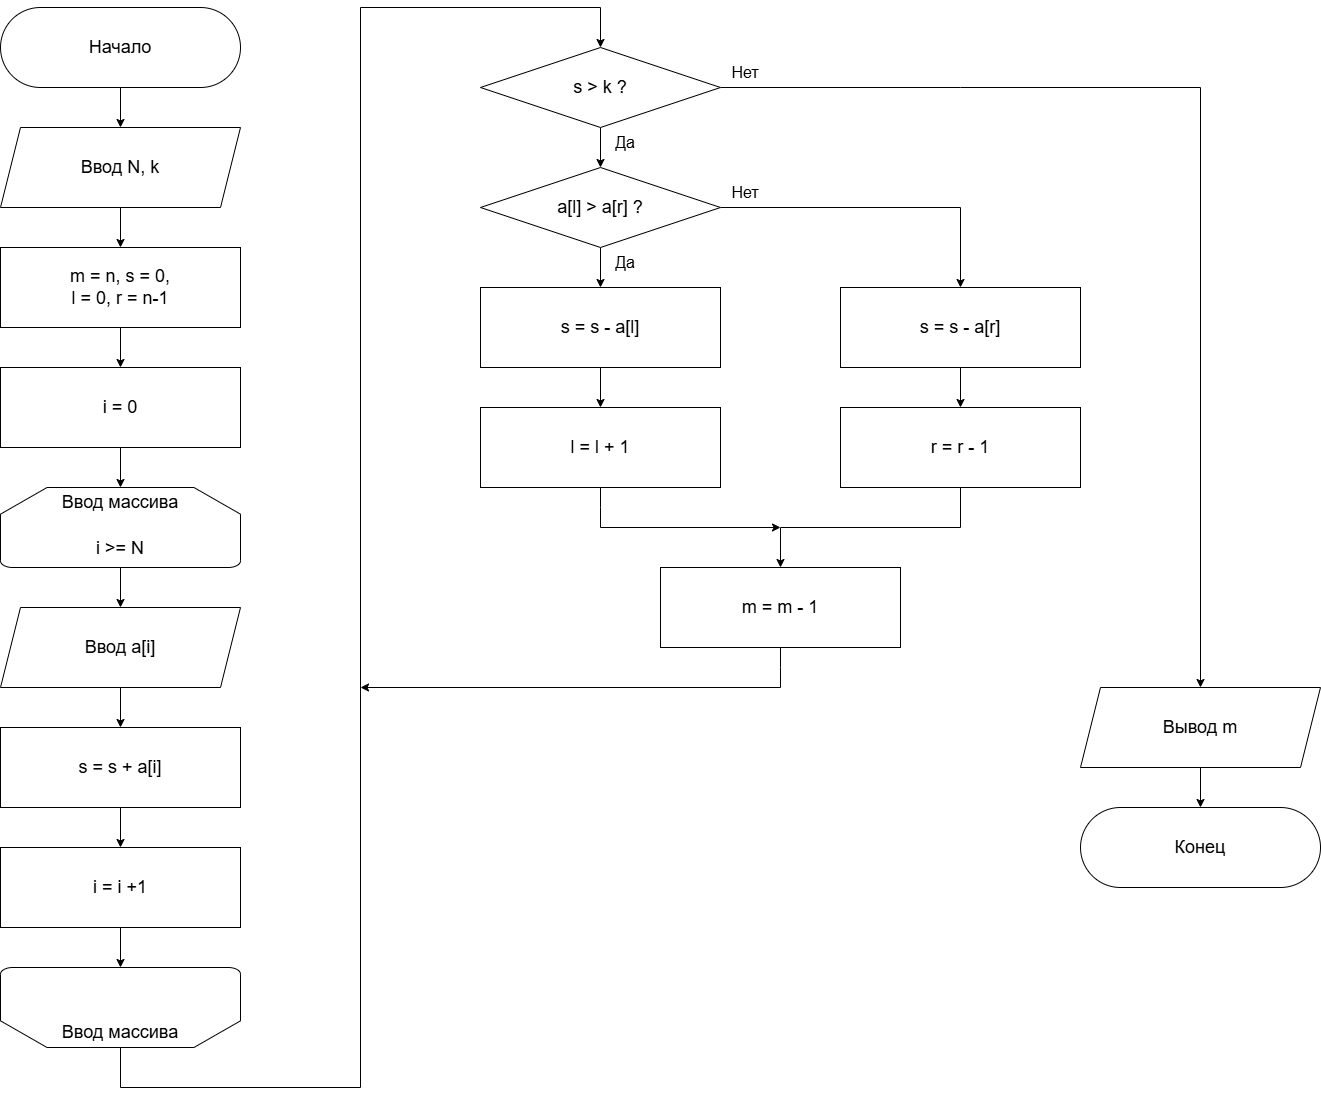

The diagram above was exported from draw.io. Its source (the exported page's mxGraphModel, read from the mxfile embedded in the PNG):
<mxGraphModel dx="1426" dy="849" grid="1" gridSize="10" guides="1" tooltips="1" connect="1" arrows="1" fold="1" page="1" pageScale="1" pageWidth="827" pageHeight="1169" math="0" shadow="0">
  <root>
    <mxCell id="0" />
    <mxCell id="1" parent="0" />
    <mxCell id="AQcpTjsHn41IW9zeK97s-3" style="edgeStyle=orthogonalEdgeStyle;rounded=0;orthogonalLoop=1;jettySize=auto;html=1;" parent="1" source="AQcpTjsHn41IW9zeK97s-2" edge="1">
      <mxGeometry relative="1" as="geometry">
        <mxPoint x="440" y="200" as="targetPoint" />
      </mxGeometry>
    </mxCell>
    <mxCell id="AQcpTjsHn41IW9zeK97s-2" value="Начало" style="rounded=1;whiteSpace=wrap;html=1;arcSize=50;fontSize=18;" parent="1" vertex="1">
      <mxGeometry x="320" y="80" width="240" height="80" as="geometry" />
    </mxCell>
    <mxCell id="AQcpTjsHn41IW9zeK97s-5" style="edgeStyle=orthogonalEdgeStyle;rounded=0;orthogonalLoop=1;jettySize=auto;html=1;" parent="1" source="AQcpTjsHn41IW9zeK97s-4" edge="1">
      <mxGeometry relative="1" as="geometry">
        <mxPoint x="440" y="320" as="targetPoint" />
      </mxGeometry>
    </mxCell>
    <mxCell id="AQcpTjsHn41IW9zeK97s-4" value="Ввод N, k" style="shape=parallelogram;perimeter=parallelogramPerimeter;whiteSpace=wrap;html=1;fixedSize=1;fontSize=18;" parent="1" vertex="1">
      <mxGeometry x="320" y="200" width="240" height="80" as="geometry" />
    </mxCell>
    <mxCell id="AQcpTjsHn41IW9zeK97s-7" style="edgeStyle=orthogonalEdgeStyle;rounded=0;orthogonalLoop=1;jettySize=auto;html=1;" parent="1" source="AQcpTjsHn41IW9zeK97s-6" edge="1">
      <mxGeometry relative="1" as="geometry">
        <mxPoint x="440" y="440" as="targetPoint" />
      </mxGeometry>
    </mxCell>
    <mxCell id="AQcpTjsHn41IW9zeK97s-6" value="m = n, s = 0,&lt;div&gt;l = 0, r = n-1&lt;/div&gt;" style="rounded=0;whiteSpace=wrap;html=1;fontSize=18;" parent="1" vertex="1">
      <mxGeometry x="320" y="320" width="240" height="80" as="geometry" />
    </mxCell>
    <mxCell id="AQcpTjsHn41IW9zeK97s-8" style="edgeStyle=orthogonalEdgeStyle;rounded=0;orthogonalLoop=1;jettySize=auto;html=1;" parent="1" source="AQcpTjsHn41IW9zeK97s-9" edge="1">
      <mxGeometry relative="1" as="geometry">
        <mxPoint x="440" y="680" as="targetPoint" />
      </mxGeometry>
    </mxCell>
    <mxCell id="AQcpTjsHn41IW9zeK97s-9" value="&lt;div&gt;&lt;br&gt;&lt;/div&gt;&lt;div&gt;&lt;br&gt;&lt;/div&gt;&lt;div&gt;i &amp;gt;= N&lt;/div&gt;" style="strokeWidth=1;html=1;shape=mxgraph.flowchart.loop_limit;whiteSpace=wrap;fontSize=18;" parent="1" vertex="1">
      <mxGeometry x="320" y="560" width="240" height="80" as="geometry" />
    </mxCell>
    <mxCell id="AQcpTjsHn41IW9zeK97s-10" value="Ввод массива" style="text;html=1;whiteSpace=wrap;strokeColor=none;fillColor=none;align=center;verticalAlign=middle;rounded=0;fontSize=18;" parent="1" vertex="1">
      <mxGeometry x="370" y="560" width="140" height="30" as="geometry" />
    </mxCell>
    <mxCell id="AQcpTjsHn41IW9zeK97s-11" style="edgeStyle=orthogonalEdgeStyle;rounded=0;orthogonalLoop=1;jettySize=auto;html=1;entryX=0.5;entryY=0;entryDx=0;entryDy=0;" parent="1" source="AQcpTjsHn41IW9zeK97s-12" target="AQcpTjsHn41IW9zeK97s-10" edge="1">
      <mxGeometry relative="1" as="geometry" />
    </mxCell>
    <mxCell id="AQcpTjsHn41IW9zeK97s-12" value="i = 0" style="rounded=0;whiteSpace=wrap;html=1;fontSize=18;" parent="1" vertex="1">
      <mxGeometry x="320" y="440" width="240" height="80" as="geometry" />
    </mxCell>
    <mxCell id="AQcpTjsHn41IW9zeK97s-13" style="edgeStyle=orthogonalEdgeStyle;rounded=0;orthogonalLoop=1;jettySize=auto;html=1;" parent="1" source="AQcpTjsHn41IW9zeK97s-14" edge="1">
      <mxGeometry relative="1" as="geometry">
        <mxPoint x="440" y="800" as="targetPoint" />
      </mxGeometry>
    </mxCell>
    <mxCell id="AQcpTjsHn41IW9zeK97s-14" value="Ввод a[i]" style="shape=parallelogram;perimeter=parallelogramPerimeter;whiteSpace=wrap;html=1;fixedSize=1;fontSize=18;" parent="1" vertex="1">
      <mxGeometry x="320" y="680" width="240" height="80" as="geometry" />
    </mxCell>
    <mxCell id="AQcpTjsHn41IW9zeK97s-15" style="edgeStyle=orthogonalEdgeStyle;rounded=0;orthogonalLoop=1;jettySize=auto;html=1;" parent="1" source="AQcpTjsHn41IW9zeK97s-16" edge="1">
      <mxGeometry relative="1" as="geometry">
        <mxPoint x="440" y="1040" as="targetPoint" />
      </mxGeometry>
    </mxCell>
    <mxCell id="AQcpTjsHn41IW9zeK97s-16" value="i = i +1" style="rounded=0;whiteSpace=wrap;html=1;fontSize=18;" parent="1" vertex="1">
      <mxGeometry x="320" y="920" width="240" height="80" as="geometry" />
    </mxCell>
    <mxCell id="AQcpTjsHn41IW9zeK97s-21" style="edgeStyle=orthogonalEdgeStyle;rounded=0;orthogonalLoop=1;jettySize=auto;html=1;" parent="1" source="AQcpTjsHn41IW9zeK97s-17" edge="1">
      <mxGeometry relative="1" as="geometry">
        <mxPoint x="920" y="120" as="targetPoint" />
        <Array as="points">
          <mxPoint x="440" y="1160" />
          <mxPoint x="680" y="1160" />
          <mxPoint x="680" y="80" />
        </Array>
      </mxGeometry>
    </mxCell>
    <mxCell id="AQcpTjsHn41IW9zeK97s-17" value="" style="strokeWidth=1;html=1;shape=mxgraph.flowchart.loop_limit;whiteSpace=wrap;fontSize=18;rotation=-180;" parent="1" vertex="1">
      <mxGeometry x="320" y="1040" width="240" height="80" as="geometry" />
    </mxCell>
    <mxCell id="AQcpTjsHn41IW9zeK97s-18" value="Ввод массива" style="text;html=1;whiteSpace=wrap;strokeColor=none;fillColor=none;align=center;verticalAlign=middle;rounded=0;fontSize=18;" parent="1" vertex="1">
      <mxGeometry x="370" y="1090" width="140" height="30" as="geometry" />
    </mxCell>
    <mxCell id="AQcpTjsHn41IW9zeK97s-20" style="edgeStyle=orthogonalEdgeStyle;rounded=0;orthogonalLoop=1;jettySize=auto;html=1;entryX=0.5;entryY=0;entryDx=0;entryDy=0;" parent="1" source="AQcpTjsHn41IW9zeK97s-19" target="AQcpTjsHn41IW9zeK97s-16" edge="1">
      <mxGeometry relative="1" as="geometry" />
    </mxCell>
    <mxCell id="AQcpTjsHn41IW9zeK97s-19" value="s = s + a[i]" style="rounded=0;whiteSpace=wrap;html=1;fontSize=18;" parent="1" vertex="1">
      <mxGeometry x="320" y="800" width="240" height="80" as="geometry" />
    </mxCell>
    <mxCell id="AQcpTjsHn41IW9zeK97s-23" style="edgeStyle=orthogonalEdgeStyle;rounded=0;orthogonalLoop=1;jettySize=auto;html=1;" parent="1" source="AQcpTjsHn41IW9zeK97s-22" edge="1">
      <mxGeometry relative="1" as="geometry">
        <mxPoint x="1520" y="760" as="targetPoint" />
        <Array as="points">
          <mxPoint x="1280" y="160" />
          <mxPoint x="1280" y="160" />
        </Array>
      </mxGeometry>
    </mxCell>
    <mxCell id="AQcpTjsHn41IW9zeK97s-25" style="edgeStyle=orthogonalEdgeStyle;rounded=0;orthogonalLoop=1;jettySize=auto;html=1;" parent="1" source="AQcpTjsHn41IW9zeK97s-22" edge="1">
      <mxGeometry relative="1" as="geometry">
        <mxPoint x="920.0000000000002" y="240" as="targetPoint" />
      </mxGeometry>
    </mxCell>
    <mxCell id="AQcpTjsHn41IW9zeK97s-22" value="s &amp;gt; k ?" style="rhombus;whiteSpace=wrap;html=1;fontSize=18;" parent="1" vertex="1">
      <mxGeometry x="800" y="120" width="240" height="80" as="geometry" />
    </mxCell>
    <mxCell id="AQcpTjsHn41IW9zeK97s-24" value="&lt;span&gt;Нет&lt;/span&gt;" style="text;html=1;whiteSpace=wrap;strokeColor=none;fillColor=none;align=center;verticalAlign=middle;rounded=0;fontSize=16;" parent="1" vertex="1">
      <mxGeometry x="1050" y="130" width="30" height="30" as="geometry" />
    </mxCell>
    <mxCell id="AQcpTjsHn41IW9zeK97s-26" value="&lt;font style=&quot;font-size: 16px;&quot;&gt;Да&lt;/font&gt;" style="text;html=1;whiteSpace=wrap;strokeColor=none;fillColor=none;align=center;verticalAlign=middle;rounded=0;" parent="1" vertex="1">
      <mxGeometry x="930" y="200" width="30" height="30" as="geometry" />
    </mxCell>
    <mxCell id="AQcpTjsHn41IW9zeK97s-28" style="edgeStyle=orthogonalEdgeStyle;rounded=0;orthogonalLoop=1;jettySize=auto;html=1;" parent="1" source="AQcpTjsHn41IW9zeK97s-27" edge="1">
      <mxGeometry relative="1" as="geometry">
        <mxPoint x="920.0000000000002" y="360" as="targetPoint" />
      </mxGeometry>
    </mxCell>
    <mxCell id="AQcpTjsHn41IW9zeK97s-29" style="edgeStyle=orthogonalEdgeStyle;rounded=0;orthogonalLoop=1;jettySize=auto;html=1;" parent="1" source="AQcpTjsHn41IW9zeK97s-27" edge="1">
      <mxGeometry relative="1" as="geometry">
        <mxPoint x="1280" y="360" as="targetPoint" />
        <Array as="points">
          <mxPoint x="1280" y="280" />
          <mxPoint x="1280" y="360" />
        </Array>
      </mxGeometry>
    </mxCell>
    <mxCell id="AQcpTjsHn41IW9zeK97s-27" value="a[l] &amp;gt; a[r] ?" style="rhombus;whiteSpace=wrap;html=1;fontSize=18;" parent="1" vertex="1">
      <mxGeometry x="800" y="240" width="240" height="80" as="geometry" />
    </mxCell>
    <mxCell id="AQcpTjsHn41IW9zeK97s-30" value="&lt;font style=&quot;font-size: 16px;&quot;&gt;Да&lt;/font&gt;" style="text;html=1;whiteSpace=wrap;strokeColor=none;fillColor=none;align=center;verticalAlign=middle;rounded=0;" parent="1" vertex="1">
      <mxGeometry x="930" y="320" width="30" height="30" as="geometry" />
    </mxCell>
    <mxCell id="AQcpTjsHn41IW9zeK97s-31" value="&lt;span&gt;Нет&lt;/span&gt;" style="text;html=1;whiteSpace=wrap;strokeColor=none;fillColor=none;align=center;verticalAlign=middle;rounded=0;fontSize=16;" parent="1" vertex="1">
      <mxGeometry x="1050" y="250" width="30" height="30" as="geometry" />
    </mxCell>
    <mxCell id="AQcpTjsHn41IW9zeK97s-34" style="edgeStyle=orthogonalEdgeStyle;rounded=0;orthogonalLoop=1;jettySize=auto;html=1;" parent="1" source="AQcpTjsHn41IW9zeK97s-33" edge="1">
      <mxGeometry relative="1" as="geometry">
        <mxPoint x="920.0000000000002" y="480" as="targetPoint" />
      </mxGeometry>
    </mxCell>
    <mxCell id="AQcpTjsHn41IW9zeK97s-33" value="s = s - a[l]" style="rounded=0;whiteSpace=wrap;html=1;fontSize=18;" parent="1" vertex="1">
      <mxGeometry x="800" y="360" width="240" height="80" as="geometry" />
    </mxCell>
    <mxCell id="AQcpTjsHn41IW9zeK97s-40" style="edgeStyle=orthogonalEdgeStyle;rounded=0;orthogonalLoop=1;jettySize=auto;html=1;" parent="1" source="AQcpTjsHn41IW9zeK97s-36" edge="1">
      <mxGeometry relative="1" as="geometry">
        <mxPoint x="1100" y="600" as="targetPoint" />
        <Array as="points">
          <mxPoint x="920" y="580" />
          <mxPoint x="920" y="580" />
        </Array>
      </mxGeometry>
    </mxCell>
    <mxCell id="AQcpTjsHn41IW9zeK97s-36" value="l = l + 1" style="rounded=0;whiteSpace=wrap;html=1;fontSize=18;" parent="1" vertex="1">
      <mxGeometry x="800" y="480" width="240" height="80" as="geometry" />
    </mxCell>
    <mxCell id="AQcpTjsHn41IW9zeK97s-38" style="edgeStyle=orthogonalEdgeStyle;rounded=0;orthogonalLoop=1;jettySize=auto;html=1;" parent="1" source="AQcpTjsHn41IW9zeK97s-37" edge="1">
      <mxGeometry relative="1" as="geometry">
        <mxPoint x="1279.9999999999998" y="480" as="targetPoint" />
      </mxGeometry>
    </mxCell>
    <mxCell id="AQcpTjsHn41IW9zeK97s-37" value="s = s - a[r]" style="rounded=0;whiteSpace=wrap;html=1;fontSize=18;" parent="1" vertex="1">
      <mxGeometry x="1160" y="360" width="240" height="80" as="geometry" />
    </mxCell>
    <mxCell id="AQcpTjsHn41IW9zeK97s-41" style="edgeStyle=orthogonalEdgeStyle;rounded=0;orthogonalLoop=1;jettySize=auto;html=1;" parent="1" source="AQcpTjsHn41IW9zeK97s-39" edge="1">
      <mxGeometry relative="1" as="geometry">
        <mxPoint x="1100" y="640" as="targetPoint" />
        <Array as="points">
          <mxPoint x="1280" y="600" />
        </Array>
      </mxGeometry>
    </mxCell>
    <mxCell id="AQcpTjsHn41IW9zeK97s-39" value="r = r - 1" style="rounded=0;whiteSpace=wrap;html=1;fontSize=18;" parent="1" vertex="1">
      <mxGeometry x="1160" y="480" width="240" height="80" as="geometry" />
    </mxCell>
    <mxCell id="AQcpTjsHn41IW9zeK97s-44" style="edgeStyle=orthogonalEdgeStyle;rounded=0;orthogonalLoop=1;jettySize=auto;html=1;" parent="1" source="AQcpTjsHn41IW9zeK97s-42" edge="1">
      <mxGeometry relative="1" as="geometry">
        <mxPoint x="680" y="760" as="targetPoint" />
        <Array as="points">
          <mxPoint x="1100" y="740" />
          <mxPoint x="1100" y="740" />
        </Array>
      </mxGeometry>
    </mxCell>
    <mxCell id="AQcpTjsHn41IW9zeK97s-42" value="m = m - 1" style="rounded=0;whiteSpace=wrap;html=1;fontSize=18;" parent="1" vertex="1">
      <mxGeometry x="980" y="640" width="240" height="80" as="geometry" />
    </mxCell>
    <mxCell id="AQcpTjsHn41IW9zeK97s-46" style="edgeStyle=orthogonalEdgeStyle;rounded=0;orthogonalLoop=1;jettySize=auto;html=1;" parent="1" source="AQcpTjsHn41IW9zeK97s-45" edge="1">
      <mxGeometry relative="1" as="geometry">
        <mxPoint x="1520" y="880" as="targetPoint" />
      </mxGeometry>
    </mxCell>
    <mxCell id="AQcpTjsHn41IW9zeK97s-45" value="Вывод m" style="shape=parallelogram;perimeter=parallelogramPerimeter;whiteSpace=wrap;html=1;fixedSize=1;fontSize=18;" parent="1" vertex="1">
      <mxGeometry x="1400" y="760" width="240" height="80" as="geometry" />
    </mxCell>
    <mxCell id="AQcpTjsHn41IW9zeK97s-47" value="Конец" style="rounded=1;whiteSpace=wrap;html=1;arcSize=50;fontSize=18;" parent="1" vertex="1">
      <mxGeometry x="1400" y="880" width="240" height="80" as="geometry" />
    </mxCell>
  </root>
</mxGraphModel>